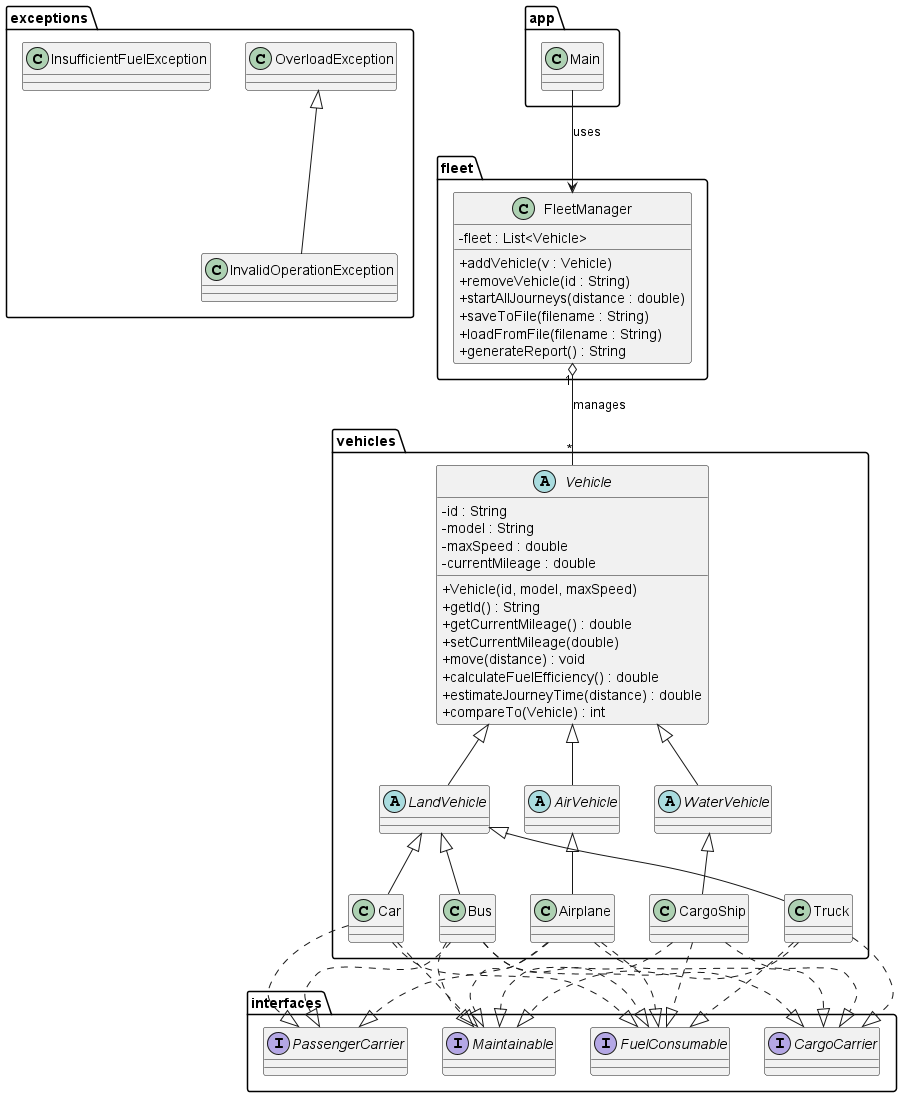

The diagram above was rendered by PlantUML. Its source (embedded in the PNG):
@startuml
' Simple fleet management UML - cleaned and safe for PlantUML renderers

skinparam classAttributeIconSize 0

' Exceptions package
package "exceptions" {
  class OverloadException
  class InvalidOperationException
  class InsufficientFuelException
}

' Interfaces package
package "interfaces" {
  interface FuelConsumable
  interface CargoCarrier
  interface PassengerCarrier
  interface Maintainable
}

' Vehicles package
package "vehicles" {
  abstract class Vehicle {
    - id : String
    - model : String
    - maxSpeed : double
    - currentMileage : double
    + Vehicle(id, model, maxSpeed)
    + getId() : String
    + getCurrentMileage() : double
    + setCurrentMileage(double)
    + move(distance) : void
    + calculateFuelEfficiency() : double
    + estimateJourneyTime(distance) : double
    + compareTo(Vehicle) : int
  }

  abstract class LandVehicle
  abstract class AirVehicle
  abstract class WaterVehicle

  class Car
  class Truck
  class Bus
  class Airplane
  class CargoShip
}

' Fleet & App packages
package "fleet" {
  class FleetManager {
    - fleet : List<Vehicle>
    + addVehicle(v : Vehicle)
    + removeVehicle(id : String)
    + startAllJourneys(distance : double)
    + saveToFile(filename : String)
    + loadFromFile(filename : String)
    + generateReport() : String
  }
}

package "app" {
  class Main
}

' Inheritance relationships
Vehicle <|-- LandVehicle
Vehicle <|-- AirVehicle
Vehicle <|-- WaterVehicle

LandVehicle <|-- Car
LandVehicle <|-- Truck
LandVehicle <|-- Bus

AirVehicle <|-- Airplane
WaterVehicle <|-- CargoShip

' Interfaces implemented by concrete classes
Car ..|> FuelConsumable
Car ..|> PassengerCarrier
Car ..|> Maintainable

Truck ..|> FuelConsumable
Truck ..|> CargoCarrier
Truck ..|> Maintainable

Bus ..|> FuelConsumable
Bus ..|> PassengerCarrier
Bus ..|> CargoCarrier
Bus ..|> Maintainable

Airplane ..|> FuelConsumable
Airplane ..|> PassengerCarrier
Airplane ..|> CargoCarrier
Airplane ..|> Maintainable

CargoShip ..|> CargoCarrier
CargoShip ..|> Maintainable
CargoShip ..|> FuelConsumable

' Other relationships
FleetManager "1" o-- "*" Vehicle : manages
Main --> FleetManager : uses

' Optional: show simple exception relationship (not required)
OverloadException <|-- InvalidOperationException
@enduml